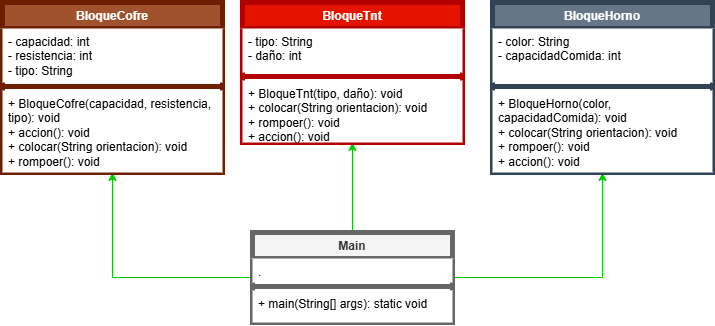

The diagram above was exported from draw.io. Its source (the exported page's mxGraphModel, read from the mxfile embedded in the PNG):
<mxGraphModel dx="1871" dy="1795" grid="1" gridSize="10" guides="1" tooltips="1" connect="1" arrows="1" fold="1" page="1" pageScale="1" pageWidth="827" pageHeight="1169" math="0" shadow="0">
  <root>
    <mxCell id="WIyWlLk6GJQsqaUBKTNV-0" />
    <mxCell id="WIyWlLk6GJQsqaUBKTNV-1" parent="WIyWlLk6GJQsqaUBKTNV-0" />
    <mxCell id="uAjW-QKlEZ9O3-RKuslo-42" style="edgeStyle=orthogonalEdgeStyle;rounded=0;orthogonalLoop=1;jettySize=auto;html=1;strokeColor=#00CC00;" edge="1" parent="WIyWlLk6GJQsqaUBKTNV-1" source="uAjW-QKlEZ9O3-RKuslo-38" target="uAjW-QKlEZ9O3-RKuslo-46">
      <mxGeometry relative="1" as="geometry">
        <mxPoint x="110" y="190" as="targetPoint" />
      </mxGeometry>
    </mxCell>
    <mxCell id="uAjW-QKlEZ9O3-RKuslo-43" style="edgeStyle=orthogonalEdgeStyle;rounded=0;orthogonalLoop=1;jettySize=auto;html=1;strokeColor=#00CC00;" edge="1" parent="WIyWlLk6GJQsqaUBKTNV-1" source="uAjW-QKlEZ9O3-RKuslo-38" target="uAjW-QKlEZ9O3-RKuslo-55">
      <mxGeometry relative="1" as="geometry">
        <mxPoint x="560" y="200" as="targetPoint" />
      </mxGeometry>
    </mxCell>
    <mxCell id="uAjW-QKlEZ9O3-RKuslo-44" style="edgeStyle=orthogonalEdgeStyle;rounded=0;orthogonalLoop=1;jettySize=auto;html=1;strokeColor=#00CC00;" edge="1" parent="WIyWlLk6GJQsqaUBKTNV-1" source="uAjW-QKlEZ9O3-RKuslo-38" target="uAjW-QKlEZ9O3-RKuslo-50">
      <mxGeometry relative="1" as="geometry">
        <mxPoint x="330" y="190" as="targetPoint" />
      </mxGeometry>
    </mxCell>
    <mxCell id="uAjW-QKlEZ9O3-RKuslo-38" value="Main" style="swimlane;fontStyle=1;align=center;verticalAlign=top;childLayout=stackLayout;horizontal=1;startSize=26;horizontalStack=0;resizeParent=1;resizeParentMax=0;resizeLast=0;collapsible=1;marginBottom=0;whiteSpace=wrap;html=1;fillColor=#f5f5f5;strokeColor=#666666;strokeWidth=5;fontColor=#333333;" vertex="1" parent="WIyWlLk6GJQsqaUBKTNV-1">
      <mxGeometry x="230" y="200" width="200" height="90" as="geometry" />
    </mxCell>
    <mxCell id="uAjW-QKlEZ9O3-RKuslo-39" value="." style="text;strokeColor=none;fillColor=default;align=left;verticalAlign=top;spacingLeft=4;spacingRight=4;overflow=hidden;rotatable=0;points=[[0,0.5],[1,0.5]];portConstraint=eastwest;whiteSpace=wrap;html=1;fillStyle=solid;" vertex="1" parent="uAjW-QKlEZ9O3-RKuslo-38">
      <mxGeometry y="26" width="200" height="24" as="geometry" />
    </mxCell>
    <mxCell id="uAjW-QKlEZ9O3-RKuslo-40" value="" style="line;strokeWidth=5;fillColor=none;align=left;verticalAlign=middle;spacingTop=-1;spacingLeft=3;spacingRight=3;rotatable=0;labelPosition=right;points=[];portConstraint=eastwest;strokeColor=inherit;" vertex="1" parent="uAjW-QKlEZ9O3-RKuslo-38">
      <mxGeometry y="50" width="200" height="8" as="geometry" />
    </mxCell>
    <mxCell id="uAjW-QKlEZ9O3-RKuslo-41" value="+ main(String[] args): static void" style="text;strokeColor=none;fillColor=default;align=left;verticalAlign=top;spacingLeft=4;spacingRight=4;overflow=hidden;rotatable=0;points=[[0,0.5],[1,0.5]];portConstraint=eastwest;whiteSpace=wrap;html=1;fillStyle=solid;" vertex="1" parent="uAjW-QKlEZ9O3-RKuslo-38">
      <mxGeometry y="58" width="200" height="32" as="geometry" />
    </mxCell>
    <mxCell id="uAjW-QKlEZ9O3-RKuslo-46" value="BloqueCofre" style="swimlane;fontStyle=1;align=center;verticalAlign=top;childLayout=stackLayout;horizontal=1;startSize=26;horizontalStack=0;resizeParent=1;resizeParentMax=0;resizeLast=0;collapsible=1;marginBottom=0;whiteSpace=wrap;html=1;fillColor=#a0522d;strokeColor=#6D1F00;strokeWidth=5;fontColor=#ffffff;" vertex="1" parent="WIyWlLk6GJQsqaUBKTNV-1">
      <mxGeometry x="-20" y="-30" width="220" height="170" as="geometry" />
    </mxCell>
    <mxCell id="uAjW-QKlEZ9O3-RKuslo-47" value="- capacidad: int&lt;div&gt;- resistencia: int&lt;/div&gt;&lt;div&gt;- tipo: String&lt;/div&gt;" style="text;strokeColor=none;fillColor=default;align=left;verticalAlign=top;spacingLeft=4;spacingRight=4;overflow=hidden;rotatable=0;points=[[0,0.5],[1,0.5]];portConstraint=eastwest;whiteSpace=wrap;html=1;fillStyle=solid;" vertex="1" parent="uAjW-QKlEZ9O3-RKuslo-46">
      <mxGeometry y="26" width="220" height="54" as="geometry" />
    </mxCell>
    <mxCell id="uAjW-QKlEZ9O3-RKuslo-48" value="" style="line;strokeWidth=5;fillColor=none;align=left;verticalAlign=middle;spacingTop=-1;spacingLeft=3;spacingRight=3;rotatable=0;labelPosition=right;points=[];portConstraint=eastwest;strokeColor=inherit;" vertex="1" parent="uAjW-QKlEZ9O3-RKuslo-46">
      <mxGeometry y="80" width="220" height="8" as="geometry" />
    </mxCell>
    <mxCell id="uAjW-QKlEZ9O3-RKuslo-49" value="+ BloqueCofre(capacidad, resistencia, tipo): void&lt;div&gt;+ accion(): void&lt;br&gt;&lt;div&gt;+ colocar(String orientacion): void&lt;/div&gt;&lt;div&gt;+ rompoer(): void&lt;/div&gt;&lt;/div&gt;" style="text;strokeColor=none;fillColor=default;align=left;verticalAlign=top;spacingLeft=4;spacingRight=4;overflow=hidden;rotatable=0;points=[[0,0.5],[1,0.5]];portConstraint=eastwest;whiteSpace=wrap;html=1;fillStyle=solid;" vertex="1" parent="uAjW-QKlEZ9O3-RKuslo-46">
      <mxGeometry y="88" width="220" height="82" as="geometry" />
    </mxCell>
    <mxCell id="uAjW-QKlEZ9O3-RKuslo-50" value="BloqueTnt" style="swimlane;fontStyle=1;align=center;verticalAlign=top;childLayout=stackLayout;horizontal=1;startSize=26;horizontalStack=0;resizeParent=1;resizeParentMax=0;resizeLast=0;collapsible=1;marginBottom=0;whiteSpace=wrap;html=1;fillColor=#e51400;strokeColor=#B20000;strokeWidth=5;fontColor=#ffffff;" vertex="1" parent="WIyWlLk6GJQsqaUBKTNV-1">
      <mxGeometry x="220" y="-30" width="220" height="140" as="geometry" />
    </mxCell>
    <mxCell id="uAjW-QKlEZ9O3-RKuslo-51" value="- tipo: String&lt;div&gt;- daño: int&lt;/div&gt;" style="text;strokeColor=none;fillColor=default;align=left;verticalAlign=top;spacingLeft=4;spacingRight=4;overflow=hidden;rotatable=0;points=[[0,0.5],[1,0.5]];portConstraint=eastwest;whiteSpace=wrap;html=1;fillStyle=solid;" vertex="1" parent="uAjW-QKlEZ9O3-RKuslo-50">
      <mxGeometry y="26" width="220" height="44" as="geometry" />
    </mxCell>
    <mxCell id="uAjW-QKlEZ9O3-RKuslo-52" value="" style="line;strokeWidth=5;fillColor=none;align=left;verticalAlign=middle;spacingTop=-1;spacingLeft=3;spacingRight=3;rotatable=0;labelPosition=right;points=[];portConstraint=eastwest;strokeColor=inherit;" vertex="1" parent="uAjW-QKlEZ9O3-RKuslo-50">
      <mxGeometry y="70" width="220" height="8" as="geometry" />
    </mxCell>
    <mxCell id="uAjW-QKlEZ9O3-RKuslo-53" value="+ BloqueTnt(tipo, daño): void&lt;div&gt;&lt;div&gt;+ colocar(String orientacion): void&lt;/div&gt;&lt;div&gt;+ rompoer(): void&lt;/div&gt;&lt;/div&gt;&lt;div&gt;+ accion(): void&lt;/div&gt;" style="text;strokeColor=none;fillColor=default;align=left;verticalAlign=top;spacingLeft=4;spacingRight=4;overflow=hidden;rotatable=0;points=[[0,0.5],[1,0.5]];portConstraint=eastwest;whiteSpace=wrap;html=1;fillStyle=solid;" vertex="1" parent="uAjW-QKlEZ9O3-RKuslo-50">
      <mxGeometry y="78" width="220" height="62" as="geometry" />
    </mxCell>
    <mxCell id="uAjW-QKlEZ9O3-RKuslo-55" value="BloqueHorno" style="swimlane;fontStyle=1;align=center;verticalAlign=top;childLayout=stackLayout;horizontal=1;startSize=26;horizontalStack=0;resizeParent=1;resizeParentMax=0;resizeLast=0;collapsible=1;marginBottom=0;whiteSpace=wrap;html=1;fillColor=#647687;strokeColor=#314354;strokeWidth=5;fontColor=#ffffff;" vertex="1" parent="WIyWlLk6GJQsqaUBKTNV-1">
      <mxGeometry x="470" y="-30" width="220" height="170" as="geometry" />
    </mxCell>
    <mxCell id="uAjW-QKlEZ9O3-RKuslo-56" value="- color: String&lt;div&gt;- capacidadComida: int&lt;/div&gt;" style="text;strokeColor=none;fillColor=default;align=left;verticalAlign=top;spacingLeft=4;spacingRight=4;overflow=hidden;rotatable=0;points=[[0,0.5],[1,0.5]];portConstraint=eastwest;whiteSpace=wrap;html=1;fillStyle=solid;" vertex="1" parent="uAjW-QKlEZ9O3-RKuslo-55">
      <mxGeometry y="26" width="220" height="54" as="geometry" />
    </mxCell>
    <mxCell id="uAjW-QKlEZ9O3-RKuslo-57" value="" style="line;strokeWidth=5;fillColor=none;align=left;verticalAlign=middle;spacingTop=-1;spacingLeft=3;spacingRight=3;rotatable=0;labelPosition=right;points=[];portConstraint=eastwest;strokeColor=inherit;" vertex="1" parent="uAjW-QKlEZ9O3-RKuslo-55">
      <mxGeometry y="80" width="220" height="8" as="geometry" />
    </mxCell>
    <mxCell id="uAjW-QKlEZ9O3-RKuslo-58" value="+ BloqueHorno(color, capacidadComida): void&lt;div&gt;&lt;div&gt;+ colocar(String orientacion): void&lt;/div&gt;&lt;div&gt;+ rompoer(): void&lt;/div&gt;&lt;/div&gt;&lt;div&gt;&lt;/div&gt;+ accion(): void" style="text;strokeColor=none;fillColor=default;align=left;verticalAlign=top;spacingLeft=4;spacingRight=4;overflow=hidden;rotatable=0;points=[[0,0.5],[1,0.5]];portConstraint=eastwest;whiteSpace=wrap;html=1;fillStyle=solid;" vertex="1" parent="uAjW-QKlEZ9O3-RKuslo-55">
      <mxGeometry y="88" width="220" height="82" as="geometry" />
    </mxCell>
  </root>
</mxGraphModel>